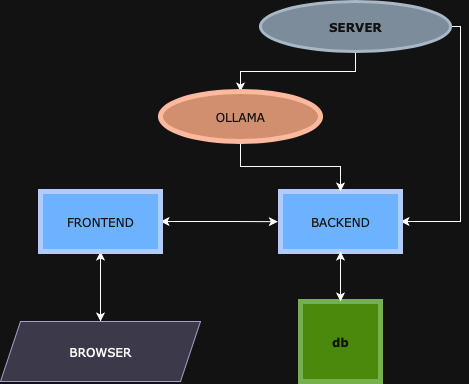

The diagram above was exported from draw.io. Its source (the exported page's mxGraphModel, read from the mxfile embedded in the PNG):
<mxGraphModel dx="1298" dy="872" grid="1" gridSize="10" guides="1" tooltips="1" connect="1" arrows="1" fold="1" page="1" pageScale="1" pageWidth="827" pageHeight="1169" math="0" shadow="0">
  <root>
    <mxCell id="0" />
    <mxCell id="1" parent="0" />
    <mxCell id="T6QaeoDqJmCL7_3iqrVV-12" value="" style="edgeStyle=orthogonalEdgeStyle;rounded=0;orthogonalLoop=1;jettySize=auto;html=1;" parent="1" source="T6QaeoDqJmCL7_3iqrVV-1" target="T6QaeoDqJmCL7_3iqrVV-9" edge="1">
      <mxGeometry relative="1" as="geometry" />
    </mxCell>
    <mxCell id="T6QaeoDqJmCL7_3iqrVV-32" style="edgeStyle=orthogonalEdgeStyle;rounded=0;orthogonalLoop=1;jettySize=auto;html=1;entryX=1;entryY=0.5;entryDx=0;entryDy=0;" parent="1" source="T6QaeoDqJmCL7_3iqrVV-1" target="T6QaeoDqJmCL7_3iqrVV-3" edge="1">
      <mxGeometry relative="1" as="geometry">
        <Array as="points">
          <mxPoint x="560" y="55" />
          <mxPoint x="560" y="250" />
        </Array>
      </mxGeometry>
    </mxCell>
    <mxCell id="T6QaeoDqJmCL7_3iqrVV-1" value="SERVER" style="ellipse;whiteSpace=wrap;html=1;fillColor=#647687;fontColor=#ffffff;strokeColor=#314354;strokeWidth=3;perimeterSpacing=0;gradientColor=none;fontFamily=Verdana;fontStyle=1" parent="1" vertex="1">
      <mxGeometry x="360" y="30" width="190" height="50" as="geometry" />
    </mxCell>
    <mxCell id="T6QaeoDqJmCL7_3iqrVV-3" value="BACKEND" style="rounded=0;whiteSpace=wrap;html=1;fillColor=#0050ef;fontColor=#ffffff;strokeColor=#001DBC;strokeWidth=5;fontFamily=Verdana;" parent="1" vertex="1">
      <mxGeometry x="380" y="220" width="120" height="60" as="geometry" />
    </mxCell>
    <mxCell id="T6QaeoDqJmCL7_3iqrVV-5" value="" style="endArrow=classic;html=1;rounded=0;entryX=1;entryY=0.5;entryDx=0;entryDy=0;exitX=-0.022;exitY=0.503;exitDx=0;exitDy=0;exitPerimeter=0;startArrow=classic;startFill=1;" parent="1" source="T6QaeoDqJmCL7_3iqrVV-3" target="T6QaeoDqJmCL7_3iqrVV-6" edge="1">
      <mxGeometry width="50" height="50" relative="1" as="geometry">
        <mxPoint x="370" y="250" as="sourcePoint" />
        <mxPoint x="270" y="160" as="targetPoint" />
        <Array as="points">
          <mxPoint x="330" y="250" />
        </Array>
      </mxGeometry>
    </mxCell>
    <mxCell id="T6QaeoDqJmCL7_3iqrVV-19" value="" style="edgeStyle=orthogonalEdgeStyle;rounded=0;orthogonalLoop=1;jettySize=auto;html=1;startArrow=classic;startFill=1;" parent="1" source="T6QaeoDqJmCL7_3iqrVV-6" target="T6QaeoDqJmCL7_3iqrVV-18" edge="1">
      <mxGeometry relative="1" as="geometry" />
    </mxCell>
    <mxCell id="T6QaeoDqJmCL7_3iqrVV-6" value="FRONTEND" style="rounded=0;whiteSpace=wrap;html=1;fillColor=#0050ef;fontColor=#ffffff;strokeColor=#001DBC;strokeWidth=5;fontFamily=Verdana;" parent="1" vertex="1">
      <mxGeometry x="140" y="220" width="120" height="60" as="geometry" />
    </mxCell>
    <mxCell id="T6QaeoDqJmCL7_3iqrVV-14" value="" style="edgeStyle=orthogonalEdgeStyle;rounded=0;orthogonalLoop=1;jettySize=auto;html=1;" parent="1" source="T6QaeoDqJmCL7_3iqrVV-9" target="T6QaeoDqJmCL7_3iqrVV-3" edge="1">
      <mxGeometry relative="1" as="geometry" />
    </mxCell>
    <mxCell id="T6QaeoDqJmCL7_3iqrVV-9" value="OLLAMA" style="ellipse;whiteSpace=wrap;html=1;fillColor=#a0522d;fontColor=#ffffff;strokeColor=#6D1F00;strokeWidth=5;fontFamily=Verdana;" parent="1" vertex="1">
      <mxGeometry x="260" y="120" width="160" height="50" as="geometry" />
    </mxCell>
    <mxCell id="T6QaeoDqJmCL7_3iqrVV-18" value="BROWSER" style="shape=parallelogram;perimeter=parallelogramPerimeter;whiteSpace=wrap;html=1;fixedSize=1;rounded=0;fillColor=#d0cee2;strokeColor=#56517e;fontFamily=Verdana;" parent="1" vertex="1">
      <mxGeometry x="100" y="350" width="200" height="60" as="geometry" />
    </mxCell>
    <mxCell id="T6QaeoDqJmCL7_3iqrVV-33" value="db" style="whiteSpace=wrap;html=1;aspect=fixed;fillColor=#60a917;fontColor=#ffffff;strokeColor=#2D7600;strokeWidth=5;fontFamily=Verdana;fontStyle=1" parent="1" vertex="1">
      <mxGeometry x="400" y="330" width="80" height="80" as="geometry" />
    </mxCell>
    <mxCell id="T6QaeoDqJmCL7_3iqrVV-34" value="" style="endArrow=classic;startArrow=classic;html=1;rounded=0;exitX=0.5;exitY=0;exitDx=0;exitDy=0;entryX=0.5;entryY=1;entryDx=0;entryDy=0;" parent="1" source="T6QaeoDqJmCL7_3iqrVV-33" target="T6QaeoDqJmCL7_3iqrVV-3" edge="1">
      <mxGeometry width="50" height="50" relative="1" as="geometry">
        <mxPoint x="680" y="370" as="sourcePoint" />
        <mxPoint x="730" y="320" as="targetPoint" />
      </mxGeometry>
    </mxCell>
  </root>
</mxGraphModel>